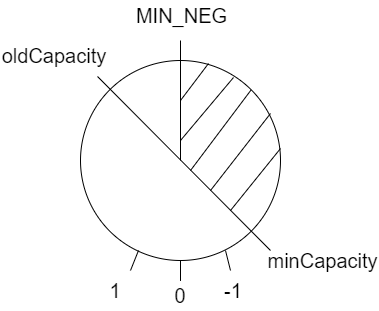

The diagram above was exported from draw.io. Its source (the exported page's mxGraphModel, read from the mxfile embedded in the PNG):
<mxGraphModel dx="1420" dy="764" grid="1" gridSize="10" guides="1" tooltips="1" connect="1" arrows="1" fold="1" page="1" pageScale="1" pageWidth="827" pageHeight="1169" math="0" shadow="0">
  <root>
    <mxCell id="0" />
    <mxCell id="1" parent="0" />
    <mxCell id="2" value="" style="ellipse;whiteSpace=wrap;html=1;aspect=fixed;" parent="1" vertex="1">
      <mxGeometry x="270" y="220" width="200" height="200" as="geometry" />
    </mxCell>
    <mxCell id="3" value="" style="endArrow=none;html=1;" parent="1" source="2" edge="1">
      <mxGeometry width="50" height="50" relative="1" as="geometry">
        <mxPoint x="320" y="480" as="sourcePoint" />
        <mxPoint x="370" y="440" as="targetPoint" />
      </mxGeometry>
    </mxCell>
    <mxCell id="4" value="" style="edgeStyle=orthogonalEdgeStyle;rounded=0;orthogonalLoop=1;jettySize=auto;html=1;endArrow=none;endFill=0;" parent="1" source="5" target="2" edge="1">
      <mxGeometry relative="1" as="geometry" />
    </mxCell>
    <mxCell id="5" value="&lt;font style=&quot;font-size: 20px&quot;&gt;0&lt;/font&gt;" style="text;html=1;strokeColor=none;fillColor=none;align=center;verticalAlign=middle;whiteSpace=wrap;rounded=0;" parent="1" vertex="1">
      <mxGeometry x="335" y="440" width="70" height="30" as="geometry" />
    </mxCell>
    <mxCell id="6" value="" style="endArrow=none;html=1;" parent="1" edge="1">
      <mxGeometry width="50" height="50" relative="1" as="geometry">
        <mxPoint x="370" y="200" as="sourcePoint" />
        <mxPoint x="370" y="220" as="targetPoint" />
      </mxGeometry>
    </mxCell>
    <mxCell id="7" value="&lt;font style=&quot;font-size: 20px&quot;&gt;MIN_NEG&lt;/font&gt;" style="text;html=1;strokeColor=none;fillColor=none;align=center;verticalAlign=middle;whiteSpace=wrap;rounded=0;" parent="1" vertex="1">
      <mxGeometry x="317.5" y="160" width="105" height="30" as="geometry" />
    </mxCell>
    <mxCell id="8" value="" style="endArrow=none;html=1;" parent="1" edge="1">
      <mxGeometry width="50" height="50" relative="1" as="geometry">
        <mxPoint x="328" y="410" as="sourcePoint" />
        <mxPoint x="320" y="430" as="targetPoint" />
      </mxGeometry>
    </mxCell>
    <mxCell id="9" value="&lt;font style=&quot;font-size: 20px&quot;&gt;1&lt;/font&gt;" style="text;html=1;strokeColor=none;fillColor=none;align=center;verticalAlign=middle;whiteSpace=wrap;rounded=0;" parent="1" vertex="1">
      <mxGeometry x="270" y="435" width="70" height="30" as="geometry" />
    </mxCell>
    <mxCell id="10" value="" style="endArrow=none;html=1;exitX=0.725;exitY=0.95;exitDx=0;exitDy=0;exitPerimeter=0;" parent="1" source="2" edge="1">
      <mxGeometry width="50" height="50" relative="1" as="geometry">
        <mxPoint x="338" y="420" as="sourcePoint" />
        <mxPoint x="420" y="430" as="targetPoint" />
      </mxGeometry>
    </mxCell>
    <mxCell id="11" value="&lt;font style=&quot;font-size: 20px&quot;&gt;-1&lt;/font&gt;" style="text;html=1;strokeColor=none;fillColor=none;align=center;verticalAlign=middle;whiteSpace=wrap;rounded=0;" parent="1" vertex="1">
      <mxGeometry x="387.5" y="435" width="70" height="30" as="geometry" />
    </mxCell>
    <mxCell id="15" value="&lt;font style=&quot;font-size: 20px&quot;&gt;oldCapacity&lt;/font&gt;" style="text;html=1;strokeColor=none;fillColor=none;align=center;verticalAlign=middle;whiteSpace=wrap;rounded=0;" vertex="1" parent="1">
      <mxGeometry x="190" y="200" width="105" height="30" as="geometry" />
    </mxCell>
    <mxCell id="17" value="" style="endArrow=none;html=1;entryX=0.924;entryY=1.2;entryDx=0;entryDy=0;entryPerimeter=0;" edge="1" parent="1" target="15">
      <mxGeometry width="50" height="50" relative="1" as="geometry">
        <mxPoint x="460" y="410" as="sourcePoint" />
        <mxPoint x="290" y="240" as="targetPoint" />
      </mxGeometry>
    </mxCell>
    <mxCell id="18" value="&lt;font style=&quot;font-size: 20px&quot;&gt;minCapacity&lt;/font&gt;" style="text;html=1;strokeColor=none;fillColor=none;align=center;verticalAlign=middle;whiteSpace=wrap;rounded=0;" vertex="1" parent="1">
      <mxGeometry x="460" y="405" width="105" height="30" as="geometry" />
    </mxCell>
    <mxCell id="21" value="" style="endArrow=none;html=1;exitX=0.5;exitY=0;exitDx=0;exitDy=0;" edge="1" parent="1" source="2">
      <mxGeometry width="50" height="50" relative="1" as="geometry">
        <mxPoint x="380" y="210" as="sourcePoint" />
        <mxPoint x="370" y="320" as="targetPoint" />
      </mxGeometry>
    </mxCell>
    <mxCell id="22" value="" style="endArrow=none;html=1;exitX=0.64;exitY=0.015;exitDx=0;exitDy=0;exitPerimeter=0;" edge="1" parent="1" source="2">
      <mxGeometry width="50" height="50" relative="1" as="geometry">
        <mxPoint x="380" y="230" as="sourcePoint" />
        <mxPoint x="370" y="260" as="targetPoint" />
      </mxGeometry>
    </mxCell>
    <mxCell id="23" value="" style="endArrow=none;html=1;exitX=1;exitY=0;exitDx=0;exitDy=0;" edge="1" parent="1" source="2">
      <mxGeometry width="50" height="50" relative="1" as="geometry">
        <mxPoint x="408" y="233" as="sourcePoint" />
        <mxPoint x="380" y="330" as="targetPoint" />
      </mxGeometry>
    </mxCell>
    <mxCell id="24" value="" style="endArrow=none;html=1;exitX=0.765;exitY=0.085;exitDx=0;exitDy=0;exitPerimeter=0;" edge="1" parent="1" source="2">
      <mxGeometry width="50" height="50" relative="1" as="geometry">
        <mxPoint x="450.71067811865464" y="259.28932188134536" as="sourcePoint" />
        <mxPoint x="370" y="300" as="targetPoint" />
      </mxGeometry>
    </mxCell>
    <mxCell id="25" value="" style="endArrow=none;html=1;exitX=0.95;exitY=0.265;exitDx=0;exitDy=0;exitPerimeter=0;" edge="1" parent="1" source="2">
      <mxGeometry width="50" height="50" relative="1" as="geometry">
        <mxPoint x="450.71067811865464" y="259.28932188134536" as="sourcePoint" />
        <mxPoint x="400" y="350" as="targetPoint" />
      </mxGeometry>
    </mxCell>
    <mxCell id="26" value="" style="endArrow=none;html=1;" edge="1" parent="1">
      <mxGeometry width="50" height="50" relative="1" as="geometry">
        <mxPoint x="470" y="308" as="sourcePoint" />
        <mxPoint x="420" y="370" as="targetPoint" />
      </mxGeometry>
    </mxCell>
  </root>
</mxGraphModel>